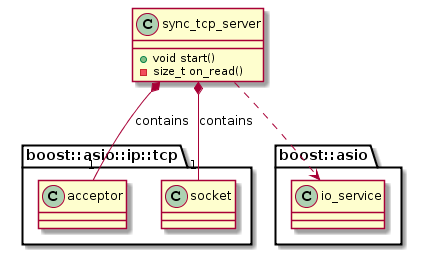

The diagram above was rendered by PlantUML. Its source (embedded in the PNG):
@startuml
set namespaceSeparator ::
sync_tcp_server*- "1" boost::asio::ip::tcp::acceptor: contains
sync_tcp_server*- "1" boost::asio::ip::tcp::socket : contains
sync_tcp_server .> boost::asio::io_service
class sync_tcp_server{
+ void start()
- size_t on_read()
}
@enduml